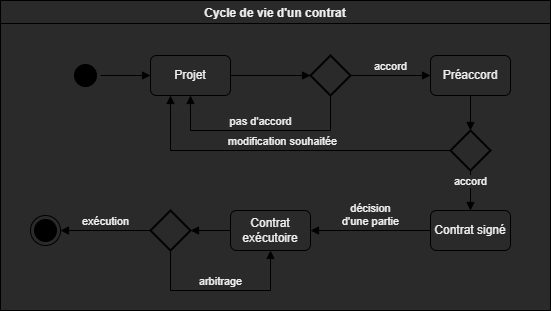

The diagram above was exported from draw.io. Its source (the exported page's mxGraphModel, read from the mxfile embedded in the PNG):
<mxGraphModel dx="1038" dy="657" grid="1" gridSize="10" guides="1" tooltips="1" connect="1" arrows="1" fold="1" page="1" pageScale="1" pageWidth="827" pageHeight="1169" math="0" shadow="0">
  <root>
    <mxCell id="0" />
    <mxCell id="1" parent="0" />
    <mxCell id="9jH5guSfOvZm9TvX7gY3-1" value="" style="ellipse;html=1;shape=startState;fillColor=#000000;strokeColor=#000000;" parent="1" vertex="1">
      <mxGeometry x="120" y="130" width="30" height="30" as="geometry" />
    </mxCell>
    <mxCell id="9jH5guSfOvZm9TvX7gY3-3" value="Projet" style="rounded=1;whiteSpace=wrap;html=1;strokeColor=#000000;fillColor=none;" parent="1" vertex="1">
      <mxGeometry x="200" y="125" width="80" height="40" as="geometry" />
    </mxCell>
    <mxCell id="9jH5guSfOvZm9TvX7gY3-4" value="" style="html=1;verticalAlign=bottom;endArrow=block;rounded=0;strokeColor=#000000;fillColor=#FFE6CC;exitX=1;exitY=0.5;exitDx=0;exitDy=0;entryX=0;entryY=0.5;entryDx=0;entryDy=0;" parent="1" source="9jH5guSfOvZm9TvX7gY3-1" target="9jH5guSfOvZm9TvX7gY3-3" edge="1">
      <mxGeometry width="80" relative="1" as="geometry">
        <mxPoint x="370" y="270" as="sourcePoint" />
        <mxPoint x="450" y="270" as="targetPoint" />
      </mxGeometry>
    </mxCell>
    <mxCell id="9jH5guSfOvZm9TvX7gY3-5" value="" style="strokeWidth=2;html=1;shape=mxgraph.flowchart.decision;whiteSpace=wrap;strokeColor=#000000;fillColor=none;" parent="1" vertex="1">
      <mxGeometry x="360" y="125" width="40" height="40" as="geometry" />
    </mxCell>
    <mxCell id="9jH5guSfOvZm9TvX7gY3-8" value="" style="html=1;verticalAlign=bottom;endArrow=block;rounded=0;strokeColor=#000000;fillColor=#FFE6CC;exitX=1;exitY=0.5;exitDx=0;exitDy=0;entryX=0;entryY=0.5;entryDx=0;entryDy=0;entryPerimeter=0;" parent="1" source="9jH5guSfOvZm9TvX7gY3-3" target="9jH5guSfOvZm9TvX7gY3-5" edge="1">
      <mxGeometry width="80" relative="1" as="geometry">
        <mxPoint x="370" y="270" as="sourcePoint" />
        <mxPoint x="450" y="270" as="targetPoint" />
      </mxGeometry>
    </mxCell>
    <mxCell id="9jH5guSfOvZm9TvX7gY3-9" value="accord" style="html=1;verticalAlign=bottom;endArrow=block;rounded=0;strokeColor=#000000;fillColor=#FFE6CC;exitX=1;exitY=0.5;exitDx=0;exitDy=0;entryX=0;entryY=0.5;entryDx=0;entryDy=0;exitPerimeter=0;" parent="1" source="9jH5guSfOvZm9TvX7gY3-5" target="9jH5guSfOvZm9TvX7gY3-11" edge="1">
      <mxGeometry width="80" relative="1" as="geometry">
        <mxPoint x="410" y="200" as="sourcePoint" />
        <mxPoint x="490" y="200" as="targetPoint" />
      </mxGeometry>
    </mxCell>
    <mxCell id="9jH5guSfOvZm9TvX7gY3-10" value="pas d'accord" style="html=1;verticalAlign=bottom;endArrow=block;rounded=0;strokeColor=#000000;fillColor=#FFE6CC;exitX=0.5;exitY=1;exitDx=0;exitDy=0;entryX=0.5;entryY=1;entryDx=0;entryDy=0;exitPerimeter=0;" parent="1" source="9jH5guSfOvZm9TvX7gY3-5" target="9jH5guSfOvZm9TvX7gY3-3" edge="1">
      <mxGeometry width="80" relative="1" as="geometry">
        <mxPoint x="450" y="190" as="sourcePoint" />
        <mxPoint x="530" y="190" as="targetPoint" />
        <Array as="points">
          <mxPoint x="380" y="200" />
          <mxPoint x="240" y="200" />
        </Array>
      </mxGeometry>
    </mxCell>
    <mxCell id="9jH5guSfOvZm9TvX7gY3-11" value="Préaccord" style="rounded=1;whiteSpace=wrap;html=1;strokeColor=#000000;fillColor=none;" parent="1" vertex="1">
      <mxGeometry x="480" y="125" width="80" height="40" as="geometry" />
    </mxCell>
    <mxCell id="9jH5guSfOvZm9TvX7gY3-12" value="" style="strokeWidth=2;html=1;shape=mxgraph.flowchart.decision;whiteSpace=wrap;strokeColor=#000000;fillColor=none;" parent="1" vertex="1">
      <mxGeometry x="500" y="200" width="40" height="40" as="geometry" />
    </mxCell>
    <mxCell id="9jH5guSfOvZm9TvX7gY3-13" value="" style="html=1;verticalAlign=bottom;endArrow=block;rounded=0;strokeColor=#000000;fillColor=#FFE6CC;exitX=0.5;exitY=1;exitDx=0;exitDy=0;entryX=0.5;entryY=0;entryDx=0;entryDy=0;entryPerimeter=0;" parent="1" source="9jH5guSfOvZm9TvX7gY3-11" target="9jH5guSfOvZm9TvX7gY3-12" edge="1">
      <mxGeometry width="80" relative="1" as="geometry">
        <mxPoint x="370" y="270" as="sourcePoint" />
        <mxPoint x="450" y="270" as="targetPoint" />
      </mxGeometry>
    </mxCell>
    <mxCell id="9jH5guSfOvZm9TvX7gY3-14" value="modification souhaitée" style="html=1;verticalAlign=bottom;endArrow=block;rounded=0;strokeColor=#000000;fillColor=#FFE6CC;exitX=0;exitY=0.5;exitDx=0;exitDy=0;exitPerimeter=0;entryX=0.25;entryY=1;entryDx=0;entryDy=0;" parent="1" source="9jH5guSfOvZm9TvX7gY3-12" target="9jH5guSfOvZm9TvX7gY3-3" edge="1">
      <mxGeometry width="80" relative="1" as="geometry">
        <mxPoint x="370" y="270" as="sourcePoint" />
        <mxPoint x="450" y="270" as="targetPoint" />
        <Array as="points">
          <mxPoint x="220" y="220" />
        </Array>
      </mxGeometry>
    </mxCell>
    <mxCell id="9jH5guSfOvZm9TvX7gY3-15" value="Contrat signé" style="rounded=1;whiteSpace=wrap;html=1;strokeColor=#000000;fillColor=none;" parent="1" vertex="1">
      <mxGeometry x="480" y="280" width="80" height="40" as="geometry" />
    </mxCell>
    <mxCell id="9jH5guSfOvZm9TvX7gY3-16" value="accord" style="html=1;verticalAlign=bottom;endArrow=block;rounded=0;strokeColor=#000000;fillColor=#FFE6CC;exitX=0.5;exitY=1;exitDx=0;exitDy=0;exitPerimeter=0;entryX=0.5;entryY=0;entryDx=0;entryDy=0;" parent="1" source="9jH5guSfOvZm9TvX7gY3-12" target="9jH5guSfOvZm9TvX7gY3-15" edge="1">
      <mxGeometry width="80" relative="1" as="geometry">
        <mxPoint x="370" y="270" as="sourcePoint" />
        <mxPoint x="450" y="270" as="targetPoint" />
      </mxGeometry>
    </mxCell>
    <mxCell id="9jH5guSfOvZm9TvX7gY3-17" value="Contrat exécutoire" style="rounded=1;whiteSpace=wrap;html=1;strokeColor=#000000;fillColor=none;" parent="1" vertex="1">
      <mxGeometry x="280" y="280" width="80" height="40" as="geometry" />
    </mxCell>
    <mxCell id="9jH5guSfOvZm9TvX7gY3-18" value="&lt;div&gt;décision&lt;/div&gt;&lt;div&gt;d'une partie&lt;br&gt;&lt;/div&gt;" style="html=1;verticalAlign=bottom;endArrow=block;rounded=0;strokeColor=#000000;fillColor=#FFE6CC;entryX=1;entryY=0.5;entryDx=0;entryDy=0;exitX=0;exitY=0.5;exitDx=0;exitDy=0;" parent="1" source="9jH5guSfOvZm9TvX7gY3-15" target="9jH5guSfOvZm9TvX7gY3-17" edge="1">
      <mxGeometry width="80" relative="1" as="geometry">
        <mxPoint x="370" y="270" as="sourcePoint" />
        <mxPoint x="450" y="270" as="targetPoint" />
      </mxGeometry>
    </mxCell>
    <mxCell id="9jH5guSfOvZm9TvX7gY3-19" value="" style="strokeWidth=2;html=1;shape=mxgraph.flowchart.decision;whiteSpace=wrap;strokeColor=#000000;fillColor=none;" parent="1" vertex="1">
      <mxGeometry x="200" y="280" width="40" height="40" as="geometry" />
    </mxCell>
    <mxCell id="9jH5guSfOvZm9TvX7gY3-20" value="" style="html=1;verticalAlign=bottom;endArrow=block;rounded=0;strokeColor=#000000;fillColor=#FFE6CC;exitX=0;exitY=0.5;exitDx=0;exitDy=0;entryX=1;entryY=0.5;entryDx=0;entryDy=0;entryPerimeter=0;" parent="1" source="9jH5guSfOvZm9TvX7gY3-17" target="9jH5guSfOvZm9TvX7gY3-19" edge="1">
      <mxGeometry width="80" relative="1" as="geometry">
        <mxPoint x="370" y="270" as="sourcePoint" />
        <mxPoint x="450" y="270" as="targetPoint" />
      </mxGeometry>
    </mxCell>
    <mxCell id="9jH5guSfOvZm9TvX7gY3-21" value="&lt;div&gt;arbitrage&lt;/div&gt;" style="html=1;verticalAlign=bottom;endArrow=block;rounded=0;strokeColor=#000000;fillColor=#FFE6CC;exitX=0.5;exitY=1;exitDx=0;exitDy=0;exitPerimeter=0;entryX=0.5;entryY=1;entryDx=0;entryDy=0;" parent="1" source="9jH5guSfOvZm9TvX7gY3-19" target="9jH5guSfOvZm9TvX7gY3-17" edge="1">
      <mxGeometry width="80" relative="1" as="geometry">
        <mxPoint x="370" y="270" as="sourcePoint" />
        <mxPoint x="450" y="270" as="targetPoint" />
        <Array as="points">
          <mxPoint x="220" y="360" />
          <mxPoint x="320" y="360" />
        </Array>
      </mxGeometry>
    </mxCell>
    <mxCell id="9jH5guSfOvZm9TvX7gY3-22" value="" style="ellipse;html=1;shape=endState;fillColor=#000000;strokeColor=#000000;" parent="1" vertex="1">
      <mxGeometry x="80" y="285" width="30" height="30" as="geometry" />
    </mxCell>
    <mxCell id="9jH5guSfOvZm9TvX7gY3-23" value="exécution" style="html=1;verticalAlign=bottom;endArrow=block;rounded=0;strokeColor=#000000;fillColor=#FFE6CC;exitX=0;exitY=0.5;exitDx=0;exitDy=0;exitPerimeter=0;entryX=1;entryY=0.5;entryDx=0;entryDy=0;" parent="1" source="9jH5guSfOvZm9TvX7gY3-19" target="9jH5guSfOvZm9TvX7gY3-22" edge="1">
      <mxGeometry width="80" relative="1" as="geometry">
        <mxPoint x="370" y="270" as="sourcePoint" />
        <mxPoint x="450" y="270" as="targetPoint" />
      </mxGeometry>
    </mxCell>
    <mxCell id="9jH5guSfOvZm9TvX7gY3-24" value="Cycle de vie d'un contrat" style="swimlane;strokeColor=#000000;fillColor=none;" parent="1" vertex="1">
      <mxGeometry x="50" y="70" width="550" height="310" as="geometry" />
    </mxCell>
  </root>
</mxGraphModel>